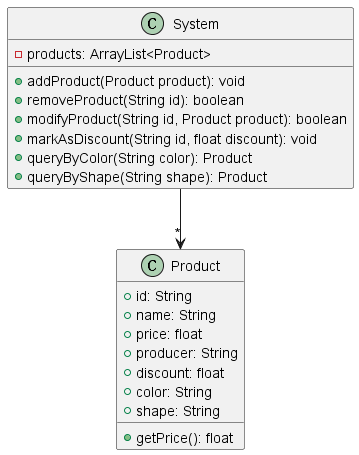

The diagram above was rendered by PlantUML. Its source (embedded in the PNG):
@startuml uml 02 - T6

class Product {
    + id: String
    + name: String
    + price: float
    + producer: String
    + discount: float
    + color: String
    + shape: String
    + getPrice(): float
}

class System {
    - products: ArrayList<Product>
    + addProduct(Product product): void
    + removeProduct(String id): boolean
    + modifyProduct(String id, Product product): boolean
    + markAsDiscount(String id, float discount): void
    + queryByColor(String color): Product
    + queryByShape(String shape): Product
}

System --> "*" Product

@enduml